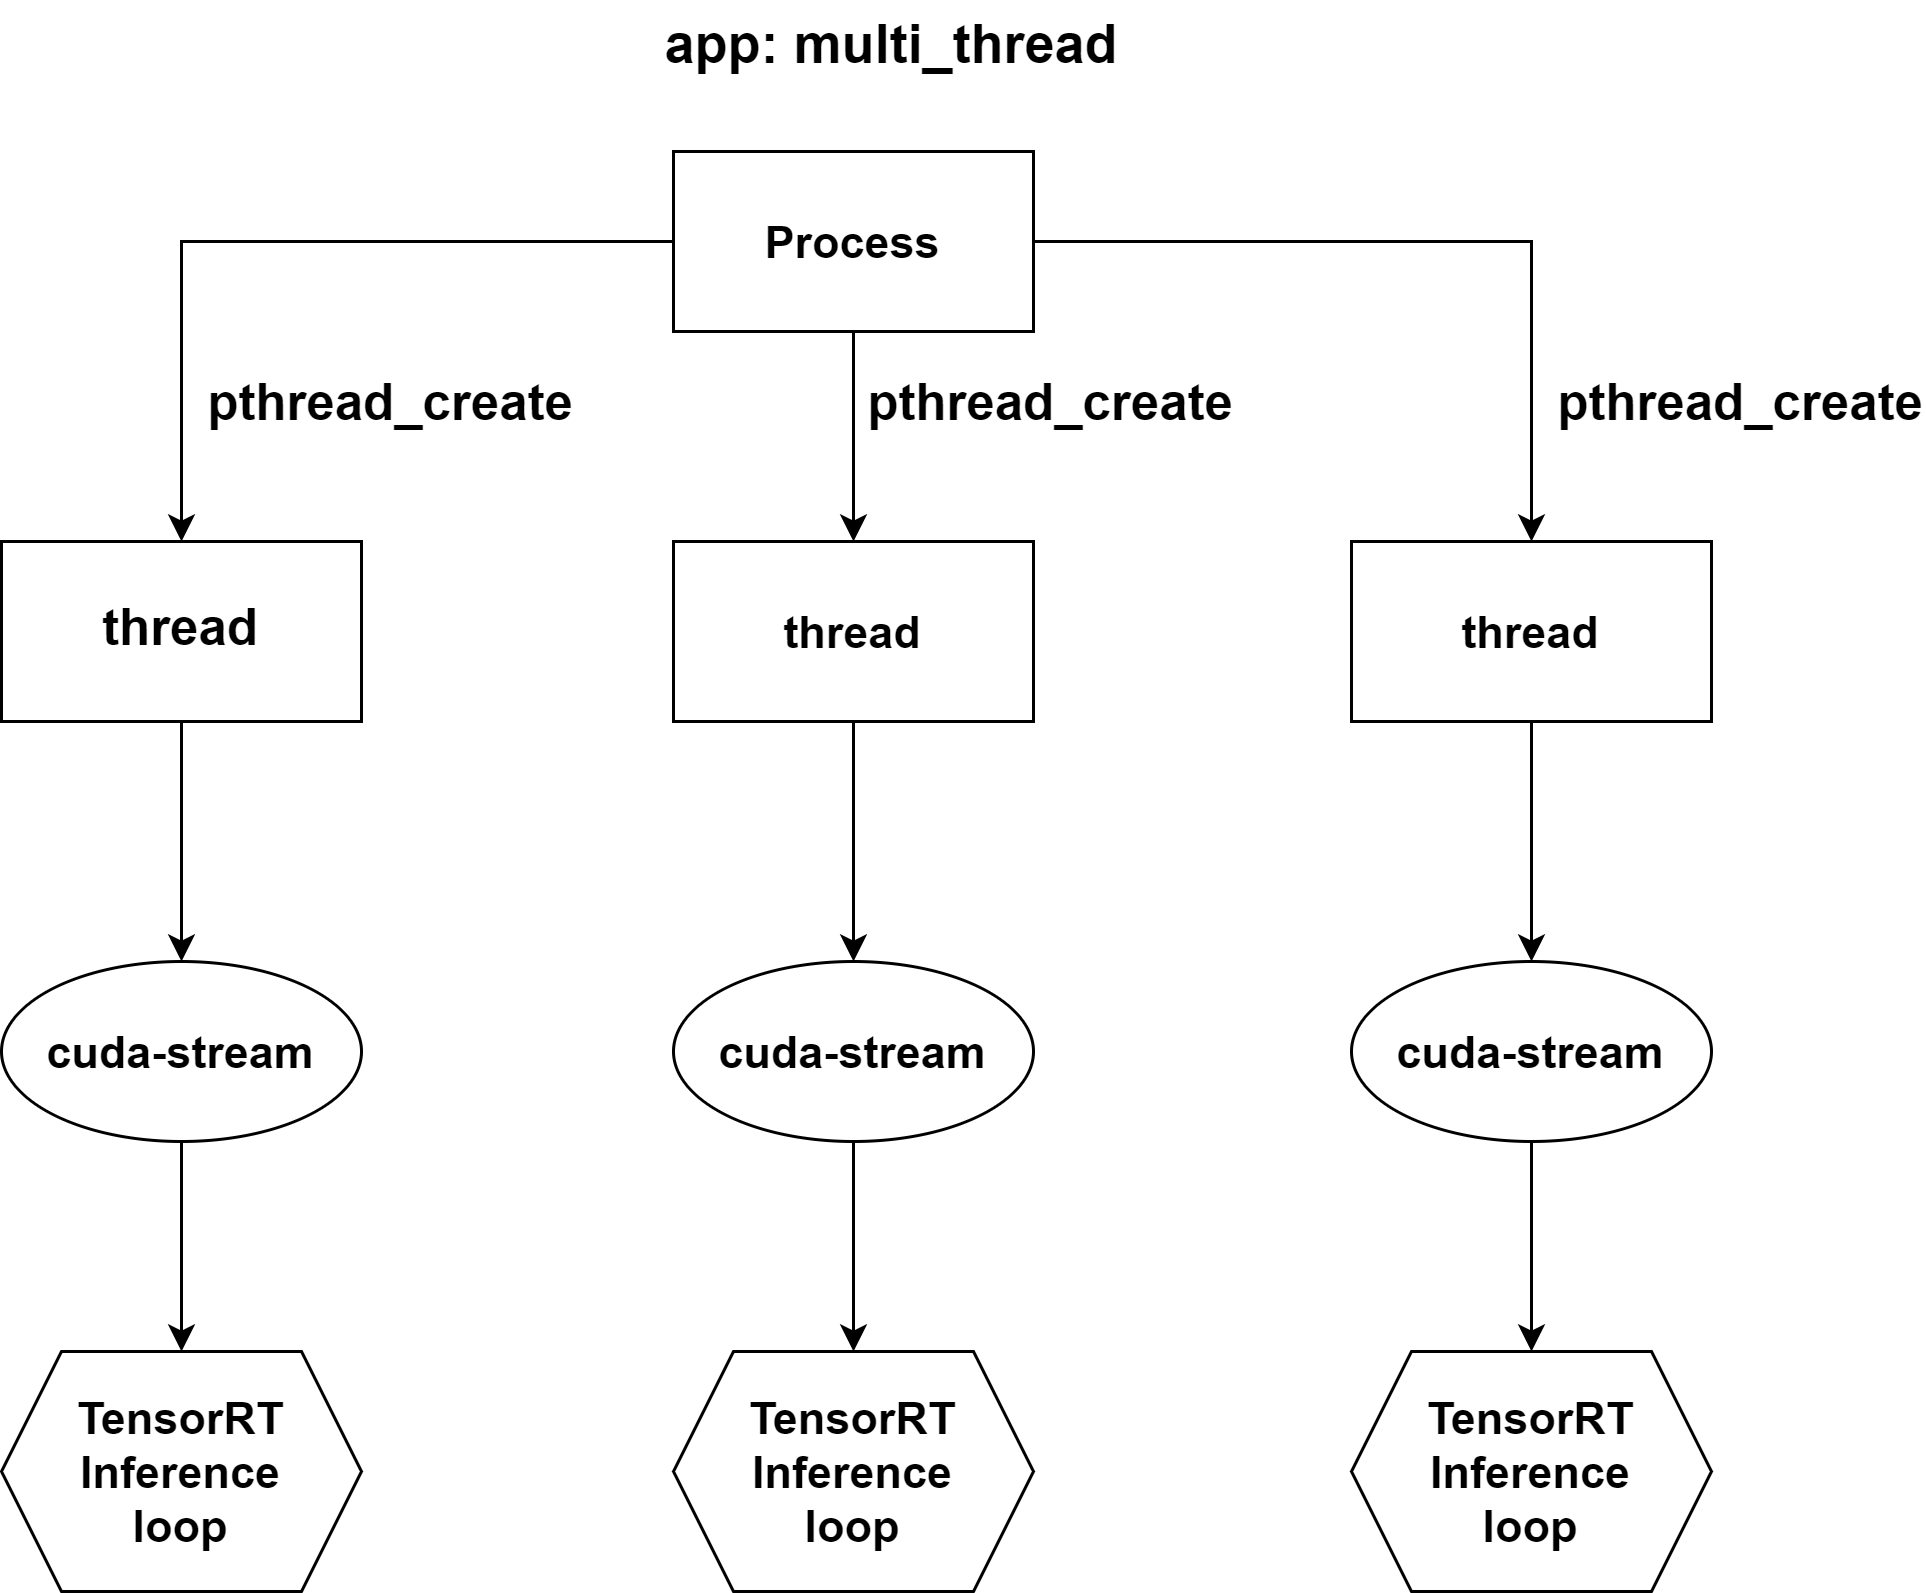

The diagram above was exported from draw.io. Its source (the exported page's mxGraphModel, read from the mxfile embedded in the PNG):
<mxGraphModel dx="1220" dy="834" grid="1" gridSize="10" guides="1" tooltips="1" connect="1" arrows="1" fold="1" page="1" pageScale="1" pageWidth="827" pageHeight="1169" math="0" shadow="0">
  <root>
    <mxCell id="0" />
    <mxCell id="1" parent="0" />
    <mxCell id="3o9AxpDb2i5XVs-Kxd5h-2" value="" style="edgeStyle=orthogonalEdgeStyle;rounded=0;orthogonalLoop=1;jettySize=auto;html=1;" edge="1" parent="1" source="3o9AxpDb2i5XVs-Kxd5h-5" target="3o9AxpDb2i5XVs-Kxd5h-7">
      <mxGeometry relative="1" as="geometry" />
    </mxCell>
    <mxCell id="3o9AxpDb2i5XVs-Kxd5h-3" value="" style="edgeStyle=orthogonalEdgeStyle;rounded=0;orthogonalLoop=1;jettySize=auto;html=1;" edge="1" parent="1" source="3o9AxpDb2i5XVs-Kxd5h-5" target="3o9AxpDb2i5XVs-Kxd5h-9">
      <mxGeometry relative="1" as="geometry" />
    </mxCell>
    <mxCell id="3o9AxpDb2i5XVs-Kxd5h-4" value="" style="edgeStyle=orthogonalEdgeStyle;rounded=0;orthogonalLoop=1;jettySize=auto;html=1;" edge="1" parent="1" source="3o9AxpDb2i5XVs-Kxd5h-5" target="3o9AxpDb2i5XVs-Kxd5h-11">
      <mxGeometry relative="1" as="geometry" />
    </mxCell>
    <mxCell id="3o9AxpDb2i5XVs-Kxd5h-5" value="&lt;font style=&quot;font-size: 15px;&quot;&gt;&lt;b&gt;Process&lt;/b&gt;&lt;/font&gt;" style="rounded=0;whiteSpace=wrap;html=1;" vertex="1" parent="1">
      <mxGeometry x="294" y="100" width="120" height="60" as="geometry" />
    </mxCell>
    <mxCell id="3o9AxpDb2i5XVs-Kxd5h-6" value="" style="edgeStyle=orthogonalEdgeStyle;rounded=0;orthogonalLoop=1;jettySize=auto;html=1;fontSize=15;" edge="1" parent="1" source="3o9AxpDb2i5XVs-Kxd5h-7" target="3o9AxpDb2i5XVs-Kxd5h-16">
      <mxGeometry relative="1" as="geometry" />
    </mxCell>
    <mxCell id="3o9AxpDb2i5XVs-Kxd5h-7" value="&lt;b&gt;&lt;font style=&quot;font-size: 17px;&quot;&gt;thread&lt;/font&gt;&lt;/b&gt;" style="rounded=0;whiteSpace=wrap;html=1;" vertex="1" parent="1">
      <mxGeometry x="70" y="230" width="120" height="60" as="geometry" />
    </mxCell>
    <mxCell id="3o9AxpDb2i5XVs-Kxd5h-8" value="" style="edgeStyle=orthogonalEdgeStyle;rounded=0;orthogonalLoop=1;jettySize=auto;html=1;fontSize=15;" edge="1" parent="1" source="3o9AxpDb2i5XVs-Kxd5h-9" target="3o9AxpDb2i5XVs-Kxd5h-20">
      <mxGeometry relative="1" as="geometry" />
    </mxCell>
    <mxCell id="3o9AxpDb2i5XVs-Kxd5h-9" value="&lt;font style=&quot;font-size: 15px;&quot;&gt;&lt;b&gt;thread&lt;/b&gt;&lt;/font&gt;" style="rounded=0;whiteSpace=wrap;html=1;" vertex="1" parent="1">
      <mxGeometry x="520" y="230" width="120" height="60" as="geometry" />
    </mxCell>
    <mxCell id="3o9AxpDb2i5XVs-Kxd5h-10" value="" style="edgeStyle=orthogonalEdgeStyle;rounded=0;orthogonalLoop=1;jettySize=auto;html=1;fontSize=15;" edge="1" parent="1" source="3o9AxpDb2i5XVs-Kxd5h-11" target="3o9AxpDb2i5XVs-Kxd5h-18">
      <mxGeometry relative="1" as="geometry" />
    </mxCell>
    <mxCell id="3o9AxpDb2i5XVs-Kxd5h-11" value="&lt;font style=&quot;font-size: 15px;&quot;&gt;&lt;b&gt;thread&lt;/b&gt;&lt;/font&gt;" style="rounded=0;whiteSpace=wrap;html=1;" vertex="1" parent="1">
      <mxGeometry x="294" y="230" width="120" height="60" as="geometry" />
    </mxCell>
    <mxCell id="3o9AxpDb2i5XVs-Kxd5h-12" value="&lt;font style=&quot;font-size: 17px;&quot;&gt;&lt;b&gt;pthread_create&lt;/b&gt;&lt;/font&gt;" style="text;html=1;strokeColor=none;fillColor=none;align=center;verticalAlign=middle;whiteSpace=wrap;rounded=0;" vertex="1" parent="1">
      <mxGeometry x="140" y="170" width="120" height="30" as="geometry" />
    </mxCell>
    <mxCell id="3o9AxpDb2i5XVs-Kxd5h-13" value="&lt;font style=&quot;font-size: 17px;&quot;&gt;&lt;b&gt;pthread_create&lt;/b&gt;&lt;/font&gt;" style="text;html=1;strokeColor=none;fillColor=none;align=center;verticalAlign=middle;whiteSpace=wrap;rounded=0;" vertex="1" parent="1">
      <mxGeometry x="360" y="170" width="120" height="30" as="geometry" />
    </mxCell>
    <mxCell id="3o9AxpDb2i5XVs-Kxd5h-14" value="&lt;font style=&quot;font-size: 17px;&quot;&gt;&lt;b&gt;pthread_create&lt;/b&gt;&lt;/font&gt;" style="text;html=1;strokeColor=none;fillColor=none;align=center;verticalAlign=middle;whiteSpace=wrap;rounded=0;" vertex="1" parent="1">
      <mxGeometry x="590" y="170" width="120" height="30" as="geometry" />
    </mxCell>
    <mxCell id="3o9AxpDb2i5XVs-Kxd5h-15" value="" style="edgeStyle=orthogonalEdgeStyle;rounded=0;orthogonalLoop=1;jettySize=auto;html=1;fontSize=15;" edge="1" parent="1" source="3o9AxpDb2i5XVs-Kxd5h-16" target="3o9AxpDb2i5XVs-Kxd5h-21">
      <mxGeometry relative="1" as="geometry" />
    </mxCell>
    <mxCell id="3o9AxpDb2i5XVs-Kxd5h-16" value="&lt;b&gt;&lt;font style=&quot;font-size: 15px;&quot;&gt;cuda-stream&lt;/font&gt;&lt;/b&gt;" style="ellipse;whiteSpace=wrap;html=1;rounded=0;" vertex="1" parent="1">
      <mxGeometry x="70" y="370" width="120" height="60" as="geometry" />
    </mxCell>
    <mxCell id="3o9AxpDb2i5XVs-Kxd5h-17" value="" style="edgeStyle=orthogonalEdgeStyle;rounded=0;orthogonalLoop=1;jettySize=auto;html=1;fontSize=15;" edge="1" parent="1" source="3o9AxpDb2i5XVs-Kxd5h-18" target="3o9AxpDb2i5XVs-Kxd5h-22">
      <mxGeometry relative="1" as="geometry" />
    </mxCell>
    <mxCell id="3o9AxpDb2i5XVs-Kxd5h-18" value="&lt;b&gt;&lt;font style=&quot;font-size: 15px;&quot;&gt;cuda-stream&lt;/font&gt;&lt;/b&gt;" style="ellipse;whiteSpace=wrap;html=1;rounded=0;" vertex="1" parent="1">
      <mxGeometry x="294" y="370" width="120" height="60" as="geometry" />
    </mxCell>
    <mxCell id="3o9AxpDb2i5XVs-Kxd5h-19" value="" style="edgeStyle=orthogonalEdgeStyle;rounded=0;orthogonalLoop=1;jettySize=auto;html=1;fontSize=15;" edge="1" parent="1" source="3o9AxpDb2i5XVs-Kxd5h-20" target="3o9AxpDb2i5XVs-Kxd5h-23">
      <mxGeometry relative="1" as="geometry" />
    </mxCell>
    <mxCell id="3o9AxpDb2i5XVs-Kxd5h-20" value="&lt;b&gt;&lt;font style=&quot;font-size: 15px;&quot;&gt;cuda-stream&lt;/font&gt;&lt;/b&gt;" style="ellipse;whiteSpace=wrap;html=1;rounded=0;" vertex="1" parent="1">
      <mxGeometry x="520" y="370" width="120" height="60" as="geometry" />
    </mxCell>
    <mxCell id="3o9AxpDb2i5XVs-Kxd5h-21" value="&lt;font style=&quot;font-size: 15px;&quot;&gt;&lt;b&gt;TensorRT&lt;br&gt;Inference&lt;br&gt;loop&lt;/b&gt;&lt;/font&gt;" style="shape=hexagon;perimeter=hexagonPerimeter2;whiteSpace=wrap;html=1;fixedSize=1;rounded=0;" vertex="1" parent="1">
      <mxGeometry x="70" y="500" width="120" height="80" as="geometry" />
    </mxCell>
    <mxCell id="3o9AxpDb2i5XVs-Kxd5h-22" value="&lt;b style=&quot;font-size: 15px;&quot;&gt;TensorRT&lt;br&gt;Inference&lt;br&gt;loop&lt;/b&gt;" style="shape=hexagon;perimeter=hexagonPerimeter2;whiteSpace=wrap;html=1;fixedSize=1;rounded=0;" vertex="1" parent="1">
      <mxGeometry x="294" y="500" width="120" height="80" as="geometry" />
    </mxCell>
    <mxCell id="3o9AxpDb2i5XVs-Kxd5h-23" value="&lt;b style=&quot;font-size: 15px;&quot;&gt;TensorRT&lt;br&gt;Inference&lt;br&gt;loop&lt;/b&gt;" style="shape=hexagon;perimeter=hexagonPerimeter2;whiteSpace=wrap;html=1;fixedSize=1;rounded=0;" vertex="1" parent="1">
      <mxGeometry x="520" y="500" width="120" height="80" as="geometry" />
    </mxCell>
    <mxCell id="3o9AxpDb2i5XVs-Kxd5h-24" value="&lt;b&gt;&lt;font style=&quot;font-size: 18px;&quot;&gt;app: multi_thread&lt;/font&gt;&lt;/b&gt;" style="text;html=1;strokeColor=none;fillColor=none;align=center;verticalAlign=middle;whiteSpace=wrap;rounded=0;fontSize=15;" vertex="1" parent="1">
      <mxGeometry x="254" y="50" width="226" height="30" as="geometry" />
    </mxCell>
  </root>
</mxGraphModel>